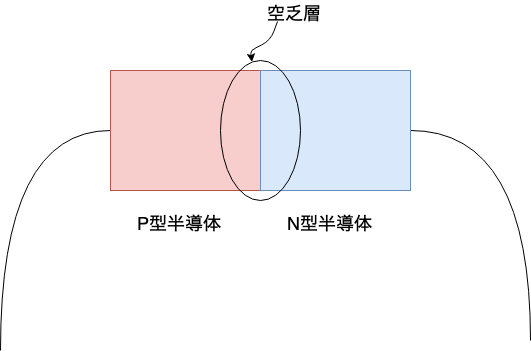

The diagram above was exported from draw.io. Its source (the exported page's mxGraphModel, read from the mxfile embedded in the PNG):
<mxGraphModel dx="946" dy="615" grid="1" gridSize="10" guides="1" tooltips="1" connect="1" arrows="1" fold="1" page="1" pageScale="1" pageWidth="827" pageHeight="1169" math="0" shadow="0">
  <root>
    <mxCell id="FAIFUef_xH54iqG4OJ__-0" />
    <mxCell id="FAIFUef_xH54iqG4OJ__-1" parent="FAIFUef_xH54iqG4OJ__-0" />
    <mxCell id="FAIFUef_xH54iqG4OJ__-13" style="edgeStyle=orthogonalEdgeStyle;curved=1;rounded=0;orthogonalLoop=1;jettySize=auto;html=1;exitX=0;exitY=0.5;exitDx=0;exitDy=0;endArrow=none;endFill=0;strokeWidth=1;" edge="1" parent="FAIFUef_xH54iqG4OJ__-1" source="FAIFUef_xH54iqG4OJ__-3">
      <mxGeometry relative="1" as="geometry">
        <mxPoint x="100" y="480" as="targetPoint" />
      </mxGeometry>
    </mxCell>
    <mxCell id="FAIFUef_xH54iqG4OJ__-3" value="" style="rounded=0;whiteSpace=wrap;html=1;fillColor=#f8cecc;strokeColor=#b85450;" vertex="1" parent="FAIFUef_xH54iqG4OJ__-1">
      <mxGeometry x="210" y="200" width="150" height="120" as="geometry" />
    </mxCell>
    <mxCell id="FAIFUef_xH54iqG4OJ__-14" style="edgeStyle=orthogonalEdgeStyle;curved=1;rounded=0;orthogonalLoop=1;jettySize=auto;html=1;exitX=1;exitY=0.5;exitDx=0;exitDy=0;endArrow=none;endFill=0;strokeWidth=1;" edge="1" parent="FAIFUef_xH54iqG4OJ__-1" source="FAIFUef_xH54iqG4OJ__-4">
      <mxGeometry relative="1" as="geometry">
        <mxPoint x="630" y="470" as="targetPoint" />
      </mxGeometry>
    </mxCell>
    <mxCell id="FAIFUef_xH54iqG4OJ__-4" value="" style="rounded=0;whiteSpace=wrap;html=1;fillColor=#dae8fc;strokeColor=#6c8ebf;" vertex="1" parent="FAIFUef_xH54iqG4OJ__-1">
      <mxGeometry x="360" y="200" width="150" height="120" as="geometry" />
    </mxCell>
    <mxCell id="FAIFUef_xH54iqG4OJ__-5" value="&lt;font style=&quot;font-size: 18px&quot;&gt;P型半導体&lt;/font&gt;" style="text;html=1;resizable=0;points=[];autosize=1;align=left;verticalAlign=top;spacingTop=-4;" vertex="1" parent="FAIFUef_xH54iqG4OJ__-1">
      <mxGeometry x="235" y="340" width="100" height="20" as="geometry" />
    </mxCell>
    <mxCell id="FAIFUef_xH54iqG4OJ__-6" value="&lt;font style=&quot;font-size: 18px&quot;&gt;N型半導体&lt;/font&gt;" style="text;html=1;resizable=0;points=[];autosize=1;align=left;verticalAlign=top;spacingTop=-4;" vertex="1" parent="FAIFUef_xH54iqG4OJ__-1">
      <mxGeometry x="385" y="340" width="100" height="20" as="geometry" />
    </mxCell>
    <mxCell id="FAIFUef_xH54iqG4OJ__-8" value="" style="ellipse;whiteSpace=wrap;html=1;fillColor=none;direction=south;" vertex="1" parent="FAIFUef_xH54iqG4OJ__-1">
      <mxGeometry x="320" y="190" width="80" height="140" as="geometry" />
    </mxCell>
    <mxCell id="FAIFUef_xH54iqG4OJ__-10" value="&lt;span style=&quot;font-size: 18px&quot;&gt;空乏層&lt;/span&gt;" style="text;html=1;resizable=0;points=[];autosize=1;align=left;verticalAlign=top;spacingTop=-4;" vertex="1" parent="FAIFUef_xH54iqG4OJ__-1">
      <mxGeometry x="365" y="130" width="70" height="20" as="geometry" />
    </mxCell>
    <mxCell id="FAIFUef_xH54iqG4OJ__-11" value="" style="endArrow=classic;html=1;strokeWidth=1;exitX=0.171;exitY=1.05;exitDx=0;exitDy=0;exitPerimeter=0;" edge="1" parent="FAIFUef_xH54iqG4OJ__-1" source="FAIFUef_xH54iqG4OJ__-10" target="FAIFUef_xH54iqG4OJ__-8">
      <mxGeometry width="50" height="50" relative="1" as="geometry">
        <mxPoint x="360" y="140" as="sourcePoint" />
        <mxPoint x="360" y="90" as="targetPoint" />
        <Array as="points">
          <mxPoint x="370" y="170" />
          <mxPoint x="350" y="180" />
        </Array>
      </mxGeometry>
    </mxCell>
  </root>
</mxGraphModel>